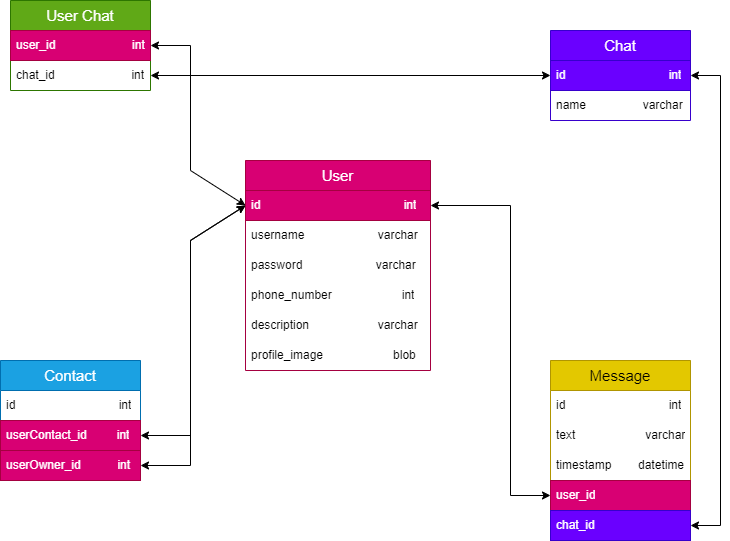

The diagram above was exported from draw.io. Its source (the exported page's mxGraphModel, read from the mxfile embedded in the PNG):
<mxGraphModel dx="578" dy="490" grid="1" gridSize="10" guides="1" tooltips="1" connect="1" arrows="1" fold="1" page="1" pageScale="1" pageWidth="850" pageHeight="1100" background="none" math="0" shadow="0">
  <root>
    <mxCell id="0" />
    <mxCell id="1" parent="0" />
    <mxCell id="BKv-c-U0wtFR8i3XotmB-1" value="&lt;font style=&quot;font-size: 15px;&quot;&gt;User&lt;/font&gt;" style="swimlane;fontStyle=0;childLayout=stackLayout;horizontal=1;startSize=30;horizontalStack=0;resizeParent=1;resizeParentMax=0;resizeLast=0;collapsible=1;marginBottom=0;whiteSpace=wrap;html=1;fillColor=#d80073;fontColor=#ffffff;strokeColor=#A50040;" parent="1" vertex="1">
      <mxGeometry x="335" y="440" width="185" height="210" as="geometry" />
    </mxCell>
    <mxCell id="BKv-c-U0wtFR8i3XotmB-2" value="id&amp;nbsp; &amp;nbsp; &amp;nbsp; &amp;nbsp; &amp;nbsp; &amp;nbsp; &amp;nbsp; &amp;nbsp; &amp;nbsp; &amp;nbsp; &amp;nbsp; &amp;nbsp; &amp;nbsp; &amp;nbsp; &amp;nbsp; &amp;nbsp; &amp;nbsp; &amp;nbsp; &amp;nbsp; &amp;nbsp; &amp;nbsp; &amp;nbsp;int" style="text;strokeColor=#A50040;fillColor=#d80073;align=left;verticalAlign=middle;spacingLeft=4;spacingRight=4;overflow=hidden;points=[[0,0.5],[1,0.5]];portConstraint=eastwest;rotatable=0;whiteSpace=wrap;html=1;fontColor=#ffffff;" parent="BKv-c-U0wtFR8i3XotmB-1" vertex="1">
      <mxGeometry y="30" width="185" height="30" as="geometry" />
    </mxCell>
    <mxCell id="BKv-c-U0wtFR8i3XotmB-3" value="username&amp;nbsp; &amp;nbsp; &amp;nbsp; &amp;nbsp; &amp;nbsp; &amp;nbsp; &amp;nbsp; &amp;nbsp; &amp;nbsp; &amp;nbsp; &amp;nbsp; varchar" style="text;strokeColor=none;fillColor=none;align=left;verticalAlign=middle;spacingLeft=4;spacingRight=4;overflow=hidden;points=[[0,0.5],[1,0.5]];portConstraint=eastwest;rotatable=0;whiteSpace=wrap;html=1;" parent="BKv-c-U0wtFR8i3XotmB-1" vertex="1">
      <mxGeometry y="60" width="185" height="30" as="geometry" />
    </mxCell>
    <mxCell id="BKv-c-U0wtFR8i3XotmB-10" value="password&amp;nbsp; &amp;nbsp; &amp;nbsp; &amp;nbsp; &amp;nbsp; &amp;nbsp; &amp;nbsp; &amp;nbsp; &amp;nbsp; &amp;nbsp; &amp;nbsp; varchar" style="text;strokeColor=none;fillColor=none;align=left;verticalAlign=middle;spacingLeft=4;spacingRight=4;overflow=hidden;points=[[0,0.5],[1,0.5]];portConstraint=eastwest;rotatable=0;whiteSpace=wrap;html=1;" parent="BKv-c-U0wtFR8i3XotmB-1" vertex="1">
      <mxGeometry y="90" width="185" height="30" as="geometry" />
    </mxCell>
    <mxCell id="BKv-c-U0wtFR8i3XotmB-11" value="phone_number&amp;nbsp; &amp;nbsp; &amp;nbsp; &amp;nbsp; &amp;nbsp; &amp;nbsp; &amp;nbsp; &amp;nbsp; &amp;nbsp; &amp;nbsp; &amp;nbsp;int" style="text;strokeColor=none;fillColor=none;align=left;verticalAlign=middle;spacingLeft=4;spacingRight=4;overflow=hidden;points=[[0,0.5],[1,0.5]];portConstraint=eastwest;rotatable=0;whiteSpace=wrap;html=1;" parent="BKv-c-U0wtFR8i3XotmB-1" vertex="1">
      <mxGeometry y="120" width="185" height="30" as="geometry" />
    </mxCell>
    <mxCell id="BKv-c-U0wtFR8i3XotmB-12" value="&lt;div style=&quot;text-align: justify;&quot;&gt;&lt;span style=&quot;background-color: initial;&quot;&gt;description&lt;span style=&quot;white-space: pre;&quot;&gt;&#09;&lt;/span&gt;&amp;nbsp; &amp;nbsp; &amp;nbsp; &amp;nbsp; &amp;nbsp; &amp;nbsp; &amp;nbsp; varchar&lt;/span&gt;&lt;/div&gt;" style="text;strokeColor=none;fillColor=none;align=left;verticalAlign=middle;spacingLeft=4;spacingRight=4;overflow=hidden;points=[[0,0.5],[1,0.5]];portConstraint=eastwest;rotatable=0;whiteSpace=wrap;html=1;" parent="BKv-c-U0wtFR8i3XotmB-1" vertex="1">
      <mxGeometry y="150" width="185" height="30" as="geometry" />
    </mxCell>
    <mxCell id="BKv-c-U0wtFR8i3XotmB-4" value="profile_image&amp;nbsp; &amp;nbsp; &amp;nbsp; &amp;nbsp; &amp;nbsp; &amp;nbsp; &amp;nbsp; &amp;nbsp; &amp;nbsp; &amp;nbsp; &amp;nbsp;blob" style="text;strokeColor=none;fillColor=none;align=left;verticalAlign=middle;spacingLeft=4;spacingRight=4;overflow=hidden;points=[[0,0.5],[1,0.5]];portConstraint=eastwest;rotatable=0;whiteSpace=wrap;html=1;" parent="BKv-c-U0wtFR8i3XotmB-1" vertex="1">
      <mxGeometry y="180" width="185" height="30" as="geometry" />
    </mxCell>
    <mxCell id="BKv-c-U0wtFR8i3XotmB-13" value="&lt;font style=&quot;font-size: 15px;&quot;&gt;Contact&lt;/font&gt;" style="swimlane;fontStyle=0;childLayout=stackLayout;horizontal=1;startSize=30;horizontalStack=0;resizeParent=1;resizeParentMax=0;resizeLast=0;collapsible=1;marginBottom=0;whiteSpace=wrap;html=1;fillColor=#1ba1e2;fontColor=#ffffff;strokeColor=#006EAF;" parent="1" vertex="1">
      <mxGeometry x="90" y="640" width="140" height="120" as="geometry" />
    </mxCell>
    <mxCell id="BKv-c-U0wtFR8i3XotmB-14" value="id&amp;nbsp; &amp;nbsp; &amp;nbsp; &amp;nbsp; &amp;nbsp; &amp;nbsp; &amp;nbsp; &amp;nbsp; &amp;nbsp; &amp;nbsp; &amp;nbsp; &amp;nbsp; &amp;nbsp; &amp;nbsp; &amp;nbsp; &amp;nbsp;int" style="text;strokeColor=none;fillColor=none;align=left;verticalAlign=middle;spacingLeft=4;spacingRight=4;overflow=hidden;points=[[0,0.5],[1,0.5]];portConstraint=eastwest;rotatable=0;whiteSpace=wrap;html=1;" parent="BKv-c-U0wtFR8i3XotmB-13" vertex="1">
      <mxGeometry y="30" width="140" height="30" as="geometry" />
    </mxCell>
    <mxCell id="BKv-c-U0wtFR8i3XotmB-15" value="userContact_id&amp;nbsp; &amp;nbsp; &amp;nbsp; &amp;nbsp; &amp;nbsp;int" style="text;strokeColor=#A50040;fillColor=#d80073;align=left;verticalAlign=middle;spacingLeft=4;spacingRight=4;overflow=hidden;points=[[0,0.5],[1,0.5]];portConstraint=eastwest;rotatable=0;whiteSpace=wrap;html=1;fontColor=#ffffff;" parent="BKv-c-U0wtFR8i3XotmB-13" vertex="1">
      <mxGeometry y="60" width="140" height="30" as="geometry" />
    </mxCell>
    <mxCell id="BKv-c-U0wtFR8i3XotmB-16" value="userOwner_id&amp;nbsp; &amp;nbsp; &amp;nbsp; &amp;nbsp; &amp;nbsp; &amp;nbsp;int&amp;nbsp;" style="text;strokeColor=#A50040;fillColor=#d80073;align=left;verticalAlign=middle;spacingLeft=4;spacingRight=4;overflow=hidden;points=[[0,0.5],[1,0.5]];portConstraint=eastwest;rotatable=0;whiteSpace=wrap;html=1;fontColor=#ffffff;" parent="BKv-c-U0wtFR8i3XotmB-13" vertex="1">
      <mxGeometry y="90" width="140" height="30" as="geometry" />
    </mxCell>
    <mxCell id="BKv-c-U0wtFR8i3XotmB-17" value="&lt;font style=&quot;font-size: 15px;&quot;&gt;Message&lt;/font&gt;" style="swimlane;fontStyle=0;childLayout=stackLayout;horizontal=1;startSize=30;horizontalStack=0;resizeParent=1;resizeParentMax=0;resizeLast=0;collapsible=1;marginBottom=0;whiteSpace=wrap;html=1;fillColor=#e3c800;fontColor=#000000;strokeColor=#B09500;" parent="1" vertex="1">
      <mxGeometry x="640" y="640" width="140" height="180" as="geometry" />
    </mxCell>
    <mxCell id="BKv-c-U0wtFR8i3XotmB-18" value="id&amp;nbsp; &amp;nbsp; &amp;nbsp; &amp;nbsp; &amp;nbsp; &amp;nbsp; &amp;nbsp; &amp;nbsp; &amp;nbsp; &amp;nbsp; &amp;nbsp; &amp;nbsp; &amp;nbsp; &amp;nbsp; &amp;nbsp; &amp;nbsp;int" style="text;strokeColor=none;fillColor=none;align=left;verticalAlign=middle;spacingLeft=4;spacingRight=4;overflow=hidden;points=[[0,0.5],[1,0.5]];portConstraint=eastwest;rotatable=0;whiteSpace=wrap;html=1;" parent="BKv-c-U0wtFR8i3XotmB-17" vertex="1">
      <mxGeometry y="30" width="140" height="30" as="geometry" />
    </mxCell>
    <mxCell id="BKv-c-U0wtFR8i3XotmB-19" value="text&amp;nbsp; &amp;nbsp; &amp;nbsp; &amp;nbsp; &amp;nbsp; &amp;nbsp; &amp;nbsp; &amp;nbsp; &amp;nbsp; &amp;nbsp; &amp;nbsp;varchar" style="text;strokeColor=none;fillColor=none;align=left;verticalAlign=middle;spacingLeft=4;spacingRight=4;overflow=hidden;points=[[0,0.5],[1,0.5]];portConstraint=eastwest;rotatable=0;whiteSpace=wrap;html=1;" parent="BKv-c-U0wtFR8i3XotmB-17" vertex="1">
      <mxGeometry y="60" width="140" height="30" as="geometry" />
    </mxCell>
    <mxCell id="BKv-c-U0wtFR8i3XotmB-31" value="timestamp&amp;nbsp; &amp;nbsp; &amp;nbsp; &amp;nbsp; datetime" style="text;strokeColor=none;fillColor=none;align=left;verticalAlign=middle;spacingLeft=4;spacingRight=4;overflow=hidden;points=[[0,0.5],[1,0.5]];portConstraint=eastwest;rotatable=0;whiteSpace=wrap;html=1;" parent="BKv-c-U0wtFR8i3XotmB-17" vertex="1">
      <mxGeometry y="90" width="140" height="30" as="geometry" />
    </mxCell>
    <mxCell id="BKv-c-U0wtFR8i3XotmB-32" value="user_id" style="text;strokeColor=#A50040;fillColor=#d80073;align=left;verticalAlign=middle;spacingLeft=4;spacingRight=4;overflow=hidden;points=[[0,0.5],[1,0.5]];portConstraint=eastwest;rotatable=0;whiteSpace=wrap;html=1;fontColor=#ffffff;" parent="BKv-c-U0wtFR8i3XotmB-17" vertex="1">
      <mxGeometry y="120" width="140" height="30" as="geometry" />
    </mxCell>
    <mxCell id="BKv-c-U0wtFR8i3XotmB-20" value="chat_id" style="text;strokeColor=#3700CC;fillColor=#6a00ff;align=left;verticalAlign=middle;spacingLeft=4;spacingRight=4;overflow=hidden;points=[[0,0.5],[1,0.5]];portConstraint=eastwest;rotatable=0;whiteSpace=wrap;html=1;fontColor=#ffffff;" parent="BKv-c-U0wtFR8i3XotmB-17" vertex="1">
      <mxGeometry y="150" width="140" height="30" as="geometry" />
    </mxCell>
    <mxCell id="BKv-c-U0wtFR8i3XotmB-21" value="&lt;font style=&quot;font-size: 15px;&quot;&gt;User Chat&lt;/font&gt;" style="swimlane;fontStyle=0;childLayout=stackLayout;horizontal=1;startSize=30;horizontalStack=0;resizeParent=1;resizeParentMax=0;resizeLast=0;collapsible=1;marginBottom=0;whiteSpace=wrap;html=1;fillColor=#60a917;strokeColor=#2D7600;fontColor=#ffffff;" parent="1" vertex="1">
      <mxGeometry x="100" y="280" width="140" height="90" as="geometry" />
    </mxCell>
    <mxCell id="BKv-c-U0wtFR8i3XotmB-22" value="user_id&amp;nbsp; &amp;nbsp; &amp;nbsp; &amp;nbsp; &amp;nbsp; &amp;nbsp; &amp;nbsp; &amp;nbsp; &amp;nbsp; &amp;nbsp; &amp;nbsp; &amp;nbsp;int" style="text;strokeColor=#A50040;fillColor=#d80073;align=left;verticalAlign=middle;spacingLeft=4;spacingRight=4;overflow=hidden;points=[[0,0.5],[1,0.5]];portConstraint=eastwest;rotatable=0;whiteSpace=wrap;html=1;fontColor=#ffffff;" parent="BKv-c-U0wtFR8i3XotmB-21" vertex="1">
      <mxGeometry y="30" width="140" height="30" as="geometry" />
    </mxCell>
    <mxCell id="BKv-c-U0wtFR8i3XotmB-36" value="chat_id&amp;nbsp; &amp;nbsp; &amp;nbsp; &amp;nbsp; &amp;nbsp; &amp;nbsp; &amp;nbsp; &amp;nbsp; &amp;nbsp; &amp;nbsp; &amp;nbsp; &amp;nbsp;int" style="text;strokeColor=none;fillColor=none;align=left;verticalAlign=middle;spacingLeft=4;spacingRight=4;overflow=hidden;points=[[0,0.5],[1,0.5]];portConstraint=eastwest;rotatable=0;whiteSpace=wrap;html=1;" parent="BKv-c-U0wtFR8i3XotmB-21" vertex="1">
      <mxGeometry y="60" width="140" height="30" as="geometry" />
    </mxCell>
    <mxCell id="BKv-c-U0wtFR8i3XotmB-25" value="&lt;font style=&quot;font-size: 15px;&quot;&gt;Chat&lt;/font&gt;" style="swimlane;fontStyle=0;childLayout=stackLayout;horizontal=1;startSize=30;horizontalStack=0;resizeParent=1;resizeParentMax=0;resizeLast=0;collapsible=1;marginBottom=0;whiteSpace=wrap;html=1;fillColor=#6a00ff;strokeColor=#3700CC;fontColor=#ffffff;" parent="1" vertex="1">
      <mxGeometry x="640" y="310" width="140" height="90" as="geometry" />
    </mxCell>
    <mxCell id="BKv-c-U0wtFR8i3XotmB-26" value="id&amp;nbsp; &amp;nbsp; &amp;nbsp; &amp;nbsp; &amp;nbsp; &amp;nbsp; &amp;nbsp; &amp;nbsp; &amp;nbsp; &amp;nbsp; &amp;nbsp; &amp;nbsp; &amp;nbsp; &amp;nbsp; &amp;nbsp; &amp;nbsp;int" style="text;strokeColor=#3700CC;fillColor=#6a00ff;align=left;verticalAlign=middle;spacingLeft=4;spacingRight=4;overflow=hidden;points=[[0,0.5],[1,0.5]];portConstraint=eastwest;rotatable=0;whiteSpace=wrap;html=1;fontColor=#ffffff;" parent="BKv-c-U0wtFR8i3XotmB-25" vertex="1">
      <mxGeometry y="30" width="140" height="30" as="geometry" />
    </mxCell>
    <mxCell id="BKv-c-U0wtFR8i3XotmB-28" value="name&amp;nbsp; &amp;nbsp; &amp;nbsp; &amp;nbsp; &amp;nbsp; &amp;nbsp; &amp;nbsp; &amp;nbsp; &amp;nbsp;varchar" style="text;strokeColor=none;fillColor=none;align=left;verticalAlign=middle;spacingLeft=4;spacingRight=4;overflow=hidden;points=[[0,0.5],[1,0.5]];portConstraint=eastwest;rotatable=0;whiteSpace=wrap;html=1;" parent="BKv-c-U0wtFR8i3XotmB-25" vertex="1">
      <mxGeometry y="60" width="140" height="30" as="geometry" />
    </mxCell>
    <mxCell id="BKv-c-U0wtFR8i3XotmB-29" value="" style="endArrow=classic;startArrow=classic;html=1;rounded=0;entryX=1;entryY=0.5;entryDx=0;entryDy=0;exitX=0;exitY=0.5;exitDx=0;exitDy=0;" parent="1" source="BKv-c-U0wtFR8i3XotmB-2" target="BKv-c-U0wtFR8i3XotmB-22" edge="1">
      <mxGeometry width="50" height="50" relative="1" as="geometry">
        <mxPoint x="360" y="700" as="sourcePoint" />
        <mxPoint x="410" y="650" as="targetPoint" />
        <Array as="points">
          <mxPoint x="280" y="450" />
          <mxPoint x="280" y="325" />
        </Array>
      </mxGeometry>
    </mxCell>
    <mxCell id="BKv-c-U0wtFR8i3XotmB-33" value="" style="endArrow=classic;startArrow=classic;html=1;rounded=0;exitX=0;exitY=0.5;exitDx=0;exitDy=0;entryX=1;entryY=0.5;entryDx=0;entryDy=0;" parent="1" source="BKv-c-U0wtFR8i3XotmB-32" target="BKv-c-U0wtFR8i3XotmB-2" edge="1">
      <mxGeometry width="50" height="50" relative="1" as="geometry">
        <mxPoint x="540" y="750" as="sourcePoint" />
        <mxPoint x="590" y="700" as="targetPoint" />
        <Array as="points">
          <mxPoint x="600" y="775" />
          <mxPoint x="600" y="485" />
        </Array>
      </mxGeometry>
    </mxCell>
    <mxCell id="BKv-c-U0wtFR8i3XotmB-34" value="" style="endArrow=classic;startArrow=classic;html=1;rounded=0;entryX=0;entryY=0.5;entryDx=0;entryDy=0;exitX=1;exitY=0.5;exitDx=0;exitDy=0;" parent="1" source="BKv-c-U0wtFR8i3XotmB-15" target="BKv-c-U0wtFR8i3XotmB-2" edge="1">
      <mxGeometry width="50" height="50" relative="1" as="geometry">
        <mxPoint x="330" y="740" as="sourcePoint" />
        <mxPoint x="380" y="690" as="targetPoint" />
        <Array as="points">
          <mxPoint x="280" y="715" />
          <mxPoint x="280" y="520" />
        </Array>
      </mxGeometry>
    </mxCell>
    <mxCell id="BKv-c-U0wtFR8i3XotmB-35" value="" style="endArrow=classic;startArrow=classic;html=1;rounded=0;exitX=1;exitY=0.5;exitDx=0;exitDy=0;entryX=0;entryY=0.5;entryDx=0;entryDy=0;" parent="1" source="BKv-c-U0wtFR8i3XotmB-16" target="BKv-c-U0wtFR8i3XotmB-2" edge="1">
      <mxGeometry width="50" height="50" relative="1" as="geometry">
        <mxPoint x="240" y="775" as="sourcePoint" />
        <mxPoint x="330" y="700" as="targetPoint" />
        <Array as="points">
          <mxPoint x="280" y="745" />
          <mxPoint x="280" y="520" />
        </Array>
      </mxGeometry>
    </mxCell>
    <mxCell id="BKv-c-U0wtFR8i3XotmB-38" value="" style="endArrow=classic;startArrow=classic;html=1;rounded=0;entryX=1;entryY=0.5;entryDx=0;entryDy=0;exitX=1;exitY=0.5;exitDx=0;exitDy=0;" parent="1" source="BKv-c-U0wtFR8i3XotmB-26" target="BKv-c-U0wtFR8i3XotmB-20" edge="1">
      <mxGeometry width="50" height="50" relative="1" as="geometry">
        <mxPoint x="780" y="360" as="sourcePoint" />
        <mxPoint x="830" y="310" as="targetPoint" />
        <Array as="points">
          <mxPoint x="810" y="355" />
          <mxPoint x="810" y="805" />
        </Array>
      </mxGeometry>
    </mxCell>
    <mxCell id="BKv-c-U0wtFR8i3XotmB-39" value="" style="endArrow=classic;startArrow=classic;html=1;rounded=0;exitX=1;exitY=0.5;exitDx=0;exitDy=0;entryX=0;entryY=0.5;entryDx=0;entryDy=0;" parent="1" source="BKv-c-U0wtFR8i3XotmB-36" target="BKv-c-U0wtFR8i3XotmB-26" edge="1">
      <mxGeometry width="50" height="50" relative="1" as="geometry">
        <mxPoint x="335" y="360" as="sourcePoint" />
        <mxPoint x="385" y="310" as="targetPoint" />
      </mxGeometry>
    </mxCell>
  </root>
</mxGraphModel>